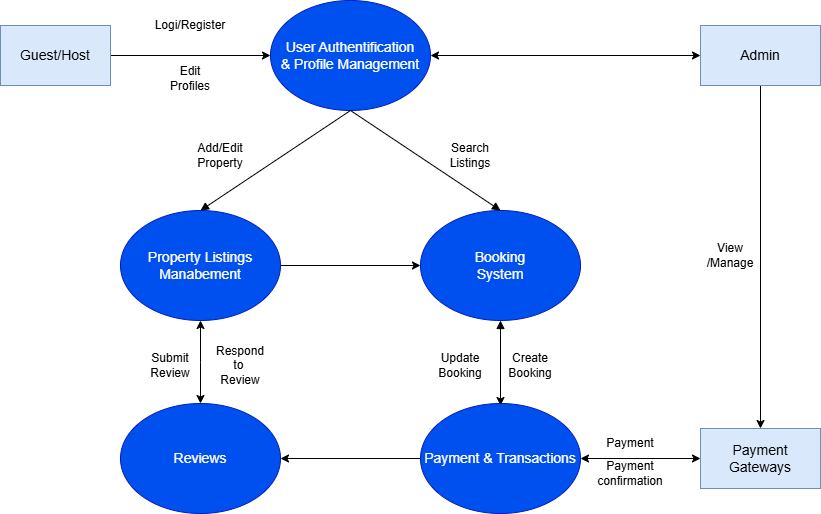

The diagram above was exported from draw.io. Its source (the exported page's mxGraphModel, read from the mxfile embedded in the PNG):
<mxGraphModel dx="923" dy="449" grid="1" gridSize="10" guides="1" tooltips="1" connect="1" arrows="1" fold="1" page="1" pageScale="1" pageWidth="1700" pageHeight="1100" math="0" shadow="0">
  <root>
    <mxCell id="0" />
    <mxCell id="1" parent="0" />
    <mxCell id="BsOTbE-yG565XarOsg3C-5" style="edgeStyle=orthogonalEdgeStyle;rounded=0;orthogonalLoop=1;jettySize=auto;html=1;" edge="1" parent="1" source="BsOTbE-yG565XarOsg3C-1" target="BsOTbE-yG565XarOsg3C-4">
      <mxGeometry relative="1" as="geometry" />
    </mxCell>
    <mxCell id="BsOTbE-yG565XarOsg3C-1" value="Guest/Host" style="rounded=0;whiteSpace=wrap;html=1;fillColor=#dae8fc;strokeColor=#6c8ebf;fontSize=14;" vertex="1" parent="1">
      <mxGeometry x="250" y="145" width="110" height="60" as="geometry" />
    </mxCell>
    <mxCell id="BsOTbE-yG565XarOsg3C-21" value="" style="edgeStyle=orthogonalEdgeStyle;rounded=0;orthogonalLoop=1;jettySize=auto;html=1;startArrow=classic;startFill=1;" edge="1" parent="1" source="BsOTbE-yG565XarOsg3C-4" target="BsOTbE-yG565XarOsg3C-20">
      <mxGeometry relative="1" as="geometry" />
    </mxCell>
    <mxCell id="BsOTbE-yG565XarOsg3C-4" value="User Authentification&lt;div&gt;&amp;amp; Profile Management&lt;/div&gt;" style="ellipse;whiteSpace=wrap;html=1;fillColor=#0050ef;fontColor=#ffffff;strokeColor=#001DBC;fontSize=14;" vertex="1" parent="1">
      <mxGeometry x="520" y="120" width="160" height="110" as="geometry" />
    </mxCell>
    <mxCell id="BsOTbE-yG565XarOsg3C-15" style="edgeStyle=orthogonalEdgeStyle;rounded=0;orthogonalLoop=1;jettySize=auto;html=1;startArrow=block;startFill=1;" edge="1" parent="1" source="BsOTbE-yG565XarOsg3C-7">
      <mxGeometry relative="1" as="geometry">
        <mxPoint x="750" y="525" as="targetPoint" />
      </mxGeometry>
    </mxCell>
    <mxCell id="BsOTbE-yG565XarOsg3C-7" value="Booking&lt;div&gt;System&lt;/div&gt;" style="ellipse;whiteSpace=wrap;html=1;fillColor=#0050ef;fontColor=#ffffff;strokeColor=#001DBC;fontSize=14;" vertex="1" parent="1">
      <mxGeometry x="670" y="330" width="160" height="110" as="geometry" />
    </mxCell>
    <mxCell id="BsOTbE-yG565XarOsg3C-10" style="edgeStyle=orthogonalEdgeStyle;rounded=0;orthogonalLoop=1;jettySize=auto;html=1;entryX=0;entryY=0.5;entryDx=0;entryDy=0;" edge="1" parent="1" source="BsOTbE-yG565XarOsg3C-8" target="BsOTbE-yG565XarOsg3C-7">
      <mxGeometry relative="1" as="geometry" />
    </mxCell>
    <mxCell id="BsOTbE-yG565XarOsg3C-8" value="Property Listings Manabement" style="ellipse;whiteSpace=wrap;html=1;fillColor=#0050ef;fontColor=#ffffff;strokeColor=#001DBC;fontSize=14;" vertex="1" parent="1">
      <mxGeometry x="370" y="330" width="160" height="110" as="geometry" />
    </mxCell>
    <mxCell id="BsOTbE-yG565XarOsg3C-17" value="" style="edgeStyle=orthogonalEdgeStyle;rounded=0;orthogonalLoop=1;jettySize=auto;html=1;" edge="1" parent="1" source="BsOTbE-yG565XarOsg3C-9" target="BsOTbE-yG565XarOsg3C-16">
      <mxGeometry relative="1" as="geometry" />
    </mxCell>
    <mxCell id="BsOTbE-yG565XarOsg3C-24" value="" style="edgeStyle=orthogonalEdgeStyle;rounded=0;orthogonalLoop=1;jettySize=auto;html=1;startArrow=classic;startFill=1;" edge="1" parent="1" source="BsOTbE-yG565XarOsg3C-9" target="BsOTbE-yG565XarOsg3C-23">
      <mxGeometry relative="1" as="geometry" />
    </mxCell>
    <mxCell id="BsOTbE-yG565XarOsg3C-9" value="Payment &amp;amp; Transactions" style="ellipse;whiteSpace=wrap;html=1;fillColor=#0050ef;fontColor=#ffffff;strokeColor=#001DBC;fontSize=14;" vertex="1" parent="1">
      <mxGeometry x="670" y="523" width="160" height="110" as="geometry" />
    </mxCell>
    <mxCell id="BsOTbE-yG565XarOsg3C-11" value="" style="endArrow=none;html=1;rounded=0;entryX=0.5;entryY=1;entryDx=0;entryDy=0;strokeWidth=1;endFill=1;startArrow=block;startFill=1;" edge="1" parent="1" target="BsOTbE-yG565XarOsg3C-4">
      <mxGeometry width="50" height="50" relative="1" as="geometry">
        <mxPoint x="450" y="330" as="sourcePoint" />
        <mxPoint x="500" y="280" as="targetPoint" />
      </mxGeometry>
    </mxCell>
    <mxCell id="BsOTbE-yG565XarOsg3C-12" value="" style="endArrow=none;html=1;rounded=0;exitX=0.5;exitY=0;exitDx=0;exitDy=0;startArrow=block;startFill=1;" edge="1" parent="1" source="BsOTbE-yG565XarOsg3C-7">
      <mxGeometry width="50" height="50" relative="1" as="geometry">
        <mxPoint x="460" y="340" as="sourcePoint" />
        <mxPoint x="600" y="230" as="targetPoint" />
      </mxGeometry>
    </mxCell>
    <mxCell id="BsOTbE-yG565XarOsg3C-40" style="edgeStyle=orthogonalEdgeStyle;rounded=0;orthogonalLoop=1;jettySize=auto;html=1;startArrow=classic;startFill=1;" edge="1" parent="1" source="BsOTbE-yG565XarOsg3C-16">
      <mxGeometry relative="1" as="geometry">
        <mxPoint x="450" y="440" as="targetPoint" />
      </mxGeometry>
    </mxCell>
    <mxCell id="BsOTbE-yG565XarOsg3C-16" value="Reviews" style="ellipse;whiteSpace=wrap;html=1;fillColor=#0050ef;fontColor=#ffffff;strokeColor=#001DBC;fontSize=14;" vertex="1" parent="1">
      <mxGeometry x="370" y="523" width="160" height="110" as="geometry" />
    </mxCell>
    <mxCell id="BsOTbE-yG565XarOsg3C-22" style="edgeStyle=orthogonalEdgeStyle;rounded=0;orthogonalLoop=1;jettySize=auto;html=1;entryX=0.5;entryY=0;entryDx=0;entryDy=0;exitX=0.5;exitY=1;exitDx=0;exitDy=0;" edge="1" parent="1" source="BsOTbE-yG565XarOsg3C-20" target="BsOTbE-yG565XarOsg3C-23">
      <mxGeometry relative="1" as="geometry">
        <mxPoint x="1010" y="535" as="targetPoint" />
        <mxPoint x="940" y="190" as="sourcePoint" />
      </mxGeometry>
    </mxCell>
    <mxCell id="BsOTbE-yG565XarOsg3C-20" value="Admin" style="whiteSpace=wrap;html=1;fillColor=#dae8fc;strokeColor=#6c8ebf;fontSize=14;" vertex="1" parent="1">
      <mxGeometry x="950" y="145" width="120" height="60" as="geometry" />
    </mxCell>
    <mxCell id="BsOTbE-yG565XarOsg3C-23" value="Payment Gateways" style="whiteSpace=wrap;html=1;fillColor=#dae8fc;strokeColor=#6c8ebf;fontSize=14;" vertex="1" parent="1">
      <mxGeometry x="950" y="548" width="120" height="60" as="geometry" />
    </mxCell>
    <mxCell id="BsOTbE-yG565XarOsg3C-25" value="Logi/Register" style="text;html=1;align=center;verticalAlign=middle;whiteSpace=wrap;rounded=0;" vertex="1" parent="1">
      <mxGeometry x="410" y="130" width="60" height="30" as="geometry" />
    </mxCell>
    <mxCell id="BsOTbE-yG565XarOsg3C-26" value="Edit Profiles" style="text;html=1;align=center;verticalAlign=middle;whiteSpace=wrap;rounded=0;" vertex="1" parent="1">
      <mxGeometry x="410" y="183" width="60" height="30" as="geometry" />
    </mxCell>
    <mxCell id="BsOTbE-yG565XarOsg3C-27" value="Add/Edit Property" style="text;html=1;align=center;verticalAlign=middle;whiteSpace=wrap;rounded=0;" vertex="1" parent="1">
      <mxGeometry x="440" y="260" width="60" height="30" as="geometry" />
    </mxCell>
    <mxCell id="BsOTbE-yG565XarOsg3C-29" value="Search Listings" style="text;html=1;align=center;verticalAlign=middle;whiteSpace=wrap;rounded=0;" vertex="1" parent="1">
      <mxGeometry x="690" y="260" width="60" height="30" as="geometry" />
    </mxCell>
    <mxCell id="BsOTbE-yG565XarOsg3C-31" value="View&lt;div&gt;/Manage&lt;/div&gt;" style="text;html=1;align=center;verticalAlign=middle;whiteSpace=wrap;rounded=0;" vertex="1" parent="1">
      <mxGeometry x="950" y="360" width="60" height="30" as="geometry" />
    </mxCell>
    <mxCell id="BsOTbE-yG565XarOsg3C-32" value="Payment" style="text;html=1;align=center;verticalAlign=middle;whiteSpace=wrap;rounded=0;" vertex="1" parent="1">
      <mxGeometry x="850" y="548" width="60" height="30" as="geometry" />
    </mxCell>
    <mxCell id="BsOTbE-yG565XarOsg3C-35" value="Payment confirmation" style="text;html=1;align=center;verticalAlign=middle;whiteSpace=wrap;rounded=0;" vertex="1" parent="1">
      <mxGeometry x="850" y="578" width="60" height="30" as="geometry" />
    </mxCell>
    <mxCell id="BsOTbE-yG565XarOsg3C-36" value="Update Booking" style="text;html=1;align=center;verticalAlign=middle;whiteSpace=wrap;rounded=0;" vertex="1" parent="1">
      <mxGeometry x="680" y="470" width="60" height="30" as="geometry" />
    </mxCell>
    <mxCell id="BsOTbE-yG565XarOsg3C-38" value="Create Booking" style="text;html=1;align=center;verticalAlign=middle;whiteSpace=wrap;rounded=0;" vertex="1" parent="1">
      <mxGeometry x="750" y="470" width="60" height="30" as="geometry" />
    </mxCell>
    <mxCell id="BsOTbE-yG565XarOsg3C-46" value="Submit&lt;div&gt;Review&lt;/div&gt;" style="text;html=1;align=center;verticalAlign=middle;whiteSpace=wrap;rounded=0;" vertex="1" parent="1">
      <mxGeometry x="390" y="470" width="60" height="30" as="geometry" />
    </mxCell>
    <mxCell id="BsOTbE-yG565XarOsg3C-47" value="Respond to&amp;nbsp;&lt;div&gt;Review&lt;/div&gt;" style="text;html=1;align=center;verticalAlign=middle;whiteSpace=wrap;rounded=0;" vertex="1" parent="1">
      <mxGeometry x="460" y="470" width="60" height="30" as="geometry" />
    </mxCell>
  </root>
</mxGraphModel>